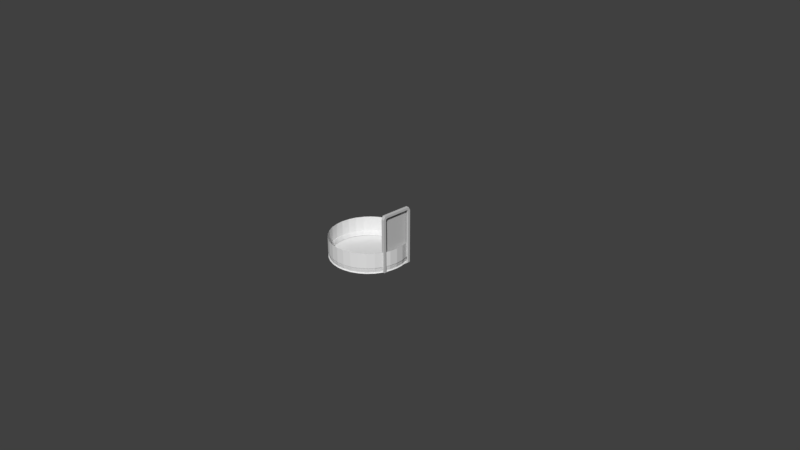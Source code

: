 # Source: Turbolift.blend  (saved by Blender 2.78.0; exported with 4.5.12 LTS)
import bpy
from mathutils import Matrix  # noqa: F401  (used for matrix-valued properties, if any)

bpy.ops.wm.read_factory_settings(use_empty=True)
scene = bpy.context.scene
scene.name = 'Scene'

# ---- collections
col_collection_1 = bpy.data.collections.new('Collection 1'); scene.collection.children.link(col_collection_1)

# ---- materials (node trees are filled in below, after node groups)
mat_09___default_001 = bpy.data.materials.new('09 - Default.001')
mat_09___default_001.alpha_threshold = 0.0
mat_09___default_001.use_transparent_shadow = False
mat_09___default_001.diffuse_color = (0.5882, 0.5882, 0.5882, 1.0)
mat_09___default_001.specular_color = (0.898, 0.898, 0.898)
mat_09___default_001.roughness = 0.5
mat_01___default_001 = bpy.data.materials.new('01 - Default.001')
mat_01___default_001.alpha_threshold = 0.0
mat_01___default_001.use_transparent_shadow = False
mat_01___default_001.diffuse_color = (0.5882, 0.5882, 0.5882, 1.0)
mat_01___default_001.specular_color = (0.898, 0.898, 0.898)
mat_01___default_001.roughness = 0.5
mat_03___default = bpy.data.materials.new('03 - Default')
mat_03___default.alpha_threshold = 0.0
mat_03___default.use_transparent_shadow = False
mat_03___default.diffuse_color = (0.5882, 0.5882, 0.5882, 1.0)
mat_03___default.specular_color = (0.898, 0.898, 0.898)
mat_03___default.roughness = 0.5
mat_07___default_001 = bpy.data.materials.new('07 - Default.001')
mat_07___default_001.alpha_threshold = 0.0
mat_07___default_001.use_transparent_shadow = False
mat_07___default_001.diffuse_color = (0.5882, 0.5882, 0.5882, 1.0)
mat_07___default_001.specular_color = (0.898, 0.898, 0.898)
mat_07___default_001.roughness = 0.5
mat_01___defaultwe = bpy.data.materials.new('01 - Defaultwe')
mat_01___defaultwe.alpha_threshold = 0.0
mat_01___defaultwe.use_transparent_shadow = False
mat_01___defaultwe.diffuse_color = (0.5882, 0.5882, 0.5882, 1.0)
mat_01___defaultwe.specular_color = (0.898, 0.898, 0.898)
mat_01___defaultwe.roughness = 0.5
mat_13___default_001 = bpy.data.materials.new('13 - Default.001')
mat_13___default_001.alpha_threshold = 0.0
mat_13___default_001.use_transparent_shadow = False
mat_13___default_001.diffuse_color = (0.5882, 0.5882, 0.5882, 1.0)
mat_13___default_001.specular_color = (0.898, 0.898, 0.898)
mat_13___default_001.roughness = 0.5
mat_08___default_001 = bpy.data.materials.new('08 - Default.001')
mat_08___default_001.alpha_threshold = 0.0
mat_08___default_001.use_transparent_shadow = False
mat_08___default_001.diffuse_color = (0.5882, 0.5882, 0.5882, 1.0)
mat_08___default_001.specular_color = (0.898, 0.898, 0.898)
mat_08___default_001.roughness = 0.5
mat_13___default = bpy.data.materials.new('13 - Default')
mat_13___default.alpha_threshold = 0.0
mat_13___default.use_transparent_shadow = False
mat_13___default.diffuse_color = (0.5882, 0.5882, 0.5882, 1.0)
mat_13___default.specular_color = (0.898, 0.898, 0.898)
mat_13___default.roughness = 0.5
mat_01___defaultszvs = bpy.data.materials.new('01 - Defaultszvs')
mat_01___defaultszvs.alpha_threshold = 0.0
mat_01___defaultszvs.use_transparent_shadow = False
mat_01___defaultszvs.diffuse_color = (0.5882, 0.5882, 0.5882, 1.0)
mat_01___defaultszvs.specular_color = (0.898, 0.898, 0.898)
mat_01___defaultszvs.roughness = 0.5
mat_01___defaultszv = bpy.data.materials.new('01 - Defaultszv')
mat_01___defaultszv.alpha_threshold = 0.0
mat_01___defaultszv.use_transparent_shadow = False
mat_01___defaultszv.diffuse_color = (0.5882, 0.5882, 0.5882, 1.0)
mat_01___defaultszv.specular_color = (0.898, 0.898, 0.898)
mat_01___defaultszv.roughness = 0.5
mat_01___default = bpy.data.materials.new('01 - Default')
mat_01___default.alpha_threshold = 0.0
mat_01___default.use_transparent_shadow = False
mat_01___default.diffuse_color = (0.5882, 0.5882, 0.5882, 1.0)
mat_01___default.specular_color = (0.898, 0.898, 0.898)
mat_01___default.roughness = 0.5
mat_09___defaulttfh5 = bpy.data.materials.new('09 - Defaulttfh5')
mat_09___defaulttfh5.alpha_threshold = 0.0
mat_09___defaulttfh5.use_transparent_shadow = False
mat_09___defaulttfh5.diffuse_color = (0.5882, 0.5882, 0.5882, 1.0)
mat_09___defaulttfh5.specular_color = (0.898, 0.898, 0.898)
mat_09___defaulttfh5.roughness = 0.5
mat_09___defaultt1 = bpy.data.materials.new('09 - Defaultt1')
mat_09___defaultt1.alpha_threshold = 0.0
mat_09___defaultt1.use_transparent_shadow = False
mat_09___defaultt1.diffuse_color = (0.5882, 0.5882, 0.5882, 1.0)
mat_09___defaultt1.specular_color = (0.898, 0.898, 0.898)
mat_09___defaultt1.roughness = 0.5
mat_20___default = bpy.data.materials.new('20 - Default')
mat_20___default.alpha_threshold = 0.0
mat_20___default.use_transparent_shadow = False
mat_20___default.diffuse_color = (0.5882, 0.5882, 0.5882, 1.0)
mat_20___default.specular_color = (0.898, 0.898, 0.898)
mat_20___default.roughness = 0.5
mat_20___defaultfjf = bpy.data.materials.new('20 - Defaultfjf')
mat_20___defaultfjf.alpha_threshold = 0.0
mat_20___defaultfjf.use_transparent_shadow = False
mat_20___defaultfjf.diffuse_color = (0.5882, 0.5882, 0.5882, 1.0)
mat_20___defaultfjf.specular_color = (0.898, 0.898, 0.898)
mat_20___defaultfjf.roughness = 0.5
mat_09___defaultt2 = bpy.data.materials.new('09 - Defaultt2')
mat_09___defaultt2.alpha_threshold = 0.0
mat_09___defaultt2.use_transparent_shadow = False
mat_09___defaultt2.diffuse_color = (0.5882, 0.5882, 0.5882, 1.0)
mat_09___defaultt2.specular_color = (0.898, 0.898, 0.898)
mat_09___defaultt2.roughness = 0.5
mat_15___default = bpy.data.materials.new('15 - Default')
mat_15___default.alpha_threshold = 0.0
mat_15___default.use_transparent_shadow = False
mat_15___default.diffuse_color = (0.5882, 0.5882, 0.5882, 1.0)
mat_15___default.specular_color = (0.898, 0.898, 0.898)
mat_15___default.roughness = 0.5
mat_19___default = bpy.data.materials.new('19 - Default')
mat_19___default.alpha_threshold = 0.0
mat_19___default.use_transparent_shadow = False
mat_19___default.diffuse_color = (0.5882, 0.5882, 0.5882, 1.0)
mat_19___default.specular_color = (0.898, 0.898, 0.898)
mat_19___default.roughness = 0.5
mat_07___default = bpy.data.materials.new('07 - Default')
mat_07___default.alpha_threshold = 0.0
mat_07___default.use_transparent_shadow = False
mat_07___default.diffuse_color = (0.5882, 0.5882, 0.5882, 1.0)
mat_07___default.specular_color = (0.898, 0.898, 0.898)
mat_07___default.roughness = 0.5
mat_22___defaultstrh = bpy.data.materials.new('22 - Defaultstrh')
mat_22___defaultstrh.alpha_threshold = 0.0
mat_22___defaultstrh.use_transparent_shadow = False
mat_22___defaultstrh.diffuse_color = (0.5882, 0.5882, 0.5882, 1.0)
mat_22___defaultstrh.specular_color = (0.898, 0.898, 0.898)
mat_22___defaultstrh.roughness = 0.5
mat_05___default = bpy.data.materials.new('05 - Default')
mat_05___default.alpha_threshold = 0.0
mat_05___default.use_transparent_shadow = False
mat_05___default.diffuse_color = (0.5882, 0.5882, 0.5882, 1.0)
mat_05___default.specular_color = (0.898, 0.898, 0.898)
mat_05___default.roughness = 0.5
mat_22___defaults1 = bpy.data.materials.new('22 - Defaults1')
mat_22___defaults1.alpha_threshold = 0.0
mat_22___defaults1.use_transparent_shadow = False
mat_22___defaults1.diffuse_color = (0.5882, 0.5882, 0.5882, 1.0)
mat_22___defaults1.specular_color = (0.898, 0.898, 0.898)
mat_22___defaults1.roughness = 0.5
mat_22___default = bpy.data.materials.new('22 - Default')
mat_22___default.alpha_threshold = 0.0
mat_22___default.use_transparent_shadow = False
mat_22___default.diffuse_color = (0.5882, 0.5882, 0.5882, 1.0)
mat_22___default.specular_color = (0.898, 0.898, 0.898)
mat_22___default.roughness = 0.5
mat_08___default = bpy.data.materials.new('08 - Default')
mat_08___default.alpha_threshold = 0.0
mat_08___default.use_transparent_shadow = False
mat_08___default.diffuse_color = (0.5882, 0.5882, 0.5882, 1.0)
mat_08___default.specular_color = (0.898, 0.898, 0.898)
mat_08___default.roughness = 0.5
mat_09___default = bpy.data.materials.new('09 - Default')
mat_09___default.alpha_threshold = 0.0
mat_09___default.use_transparent_shadow = False
mat_09___default.diffuse_color = (0.5882, 0.5882, 0.5882, 1.0)
mat_09___default.specular_color = (0.898, 0.898, 0.898)
mat_09___default.roughness = 0.5
mat_14___default = bpy.data.materials.new('14 - Default')
mat_14___default.alpha_threshold = 0.0
mat_14___default.use_transparent_shadow = False
mat_14___default.diffuse_color = (0.5882, 0.5882, 0.5882, 1.0)
mat_14___default.specular_color = (0.898, 0.898, 0.898)
mat_14___default.roughness = 0.5
mat_06___default = bpy.data.materials.new('06 - Default')
mat_06___default.alpha_threshold = 0.0
mat_06___default.use_transparent_shadow = False
mat_06___default.diffuse_color = (0.5882, 0.5882, 0.5882, 1.0)
mat_06___default.specular_color = (0.898, 0.898, 0.898)
mat_06___default.roughness = 0.5
mat_11___default = bpy.data.materials.new('11 - Default')
mat_11___default.alpha_threshold = 0.0
mat_11___default.use_transparent_shadow = False
mat_11___default.diffuse_color = (0.5882, 0.5882, 0.5882, 1.0)
mat_11___default.specular_color = (0.898, 0.898, 0.898)
mat_11___default.roughness = 0.5
mat_17___default = bpy.data.materials.new('17 - Default')
mat_17___default.alpha_threshold = 0.0
mat_17___default.use_transparent_shadow = False
mat_17___default.diffuse_color = (0.5882, 0.5882, 0.5882, 1.0)
mat_17___default.specular_color = (0.898, 0.898, 0.898)
mat_17___default.roughness = 0.5
mat_12___default = bpy.data.materials.new('12 - Default')
mat_12___default.alpha_threshold = 0.0
mat_12___default.use_transparent_shadow = False
mat_12___default.diffuse_color = (0.5882, 0.5882, 0.5882, 1.0)
mat_12___default.specular_color = (0.898, 0.898, 0.898)
mat_12___default.roughness = 0.5

# ---- material node trees

# ---- world
world_world = bpy.data.worlds.new('World'); scene.world = world_world
world_world.color = (0.05088, 0.05088, 0.05088)
world_world.use_sun_shadow = False
world_world.sun_shadow_jitter_overblur = 0.0
world_world.cycles.sampling_method = 'MANUAL'

# ---- cameras
cam_camera = bpy.data.cameras.new('Camera')
cam_camera.clip_end = 100.0
cam_camera.lens = 35.0
cam_camera.sensor_width = 32.0
cam_camera.sensor_height = 18.0
cam_camera.ortho_scale = 7.314
cam_camera.dof.focus_distance = 0.0
cam_camera.dof.aperture_fstop = 128.0

# ---- meshes
me_plane35_000 = bpy.data.meshes.new('Plane35.000')
me_plane35_000.from_pydata([(-12.74, 14.63, 7.668), (-12.31, 14.63, 7.668), (-12.74, 10.73, 7.668), (-12.31, 10.73, 7.668), (-12.74, 14.85, -0.0131), (-12.74, 14.85, 7.228), (-12.31, 14.85, -0.0131), (-12.31, 14.85, 7.228), (-12.74, 10.51, -0.0131), (-12.74, 10.51, 7.228), (-12.31, 10.51, -0.0131), (-12.31, 10.51, 7.228), (-12.31, 14.27, 7.359), (-12.31, 11.09, 7.359), (-12.31, 14.52, 6.958), (-12.31, 14.52, 0.001721), (-12.31, 10.84, 0.001721), (-12.31, 10.84, 6.958), (-12.31, 14.44, 7.291), (-12.31, 10.92, 7.291), (-12.31, 10.85, 7.157), (-12.31, 14.51, 7.157), (-12.54, 14.27, 7.359), (-12.54, 11.09, 7.359), (-12.54, 14.44, 7.291), (-12.54, 14.52, 6.958), (-12.54, 14.52, 0.001721), (-12.54, 10.84, 0.001721), (-12.54, 10.85, 7.157), (-12.54, 10.84, 6.958), (-12.54, 14.51, 7.157), (-12.54, 10.92, 7.291)], [], [(3, 1, 0, 2), (11, 3, 2, 9), (4, 5, 7, 6), (1, 3, 13, 12), (10, 11, 9, 8), (8, 9, 2, 0, 5, 4), (6, 10, 8, 4), (1, 7, 5, 0), (18, 12, 22, 24), (3, 11, 17, 20, 19, 13), (6, 7, 14, 15), (7, 1, 12, 18, 21, 14), (11, 10, 16, 17), (10, 6, 15, 16), (20, 17, 29, 28), (12, 13, 23, 22), (19, 20, 28, 31), (17, 16, 27, 29), (21, 18, 24, 30), (15, 14, 25, 26), (14, 21, 30, 25), (13, 19, 31, 23), (16, 15, 26, 27)])
me_plane35_000.polygons.foreach_set('use_smooth', [True] * 23)
_k = set([(0, 1), (0, 2), (0, 5), (1, 3), (1, 7), (2, 3), (2, 9), (3, 11), (4, 5), (4, 6), (4, 8), (5, 7), (6, 7), (6, 10), (8, 9), (8, 10), (9, 11), (10, 11), (12, 13), (12, 18), (12, 22), (13, 19), (13, 23), (14, 15), (14, 21), (14, 25), (15, 16), (15, 26), (16, 17), (16, 27), (17, 20), (17, 29), (18, 21), (18, 24), (19, 20), (19, 31), (20, 28), (21, 30)])
me_plane35_000.attributes.new('sharp_edge', 'BOOLEAN', 'EDGE').data.foreach_set('value', [ (min(e.vertices), max(e.vertices)) in _k for e in me_plane35_000.edges])
_uv = me_plane35_000.uv_layers.new(name='UVMap')
_uv.uv.foreach_set('vector', [0.3633, 0.7957, 0.3676, 0.5523, 0.379, 0.5601, 0.3721, 0.7878, 0.3783, 0.808, 0.3633, 0.7957, 0.3721, 0.7878, 0.3896, 0.7941, 0.8136, 0.5376, 0.3908, 0.5498, 0.3794, 0.5378, 0.8247, 0.5271, 0.3676, 0.5523, 0.3633, 0.7957, 0.35, 0.7886, 0.3524, 0.5597, 0.8234, 0.7977, 0.3783, 0.808, 0.3896, 0.7941, 0.8117, 0.787, 0.8117, 0.787, 0.3896, 0.7941, 0.3721, 0.7878, 0.379, 0.5601, 0.3908, 0.5498, 0.8136, 0.5376, 0.8247, 0.5271, 0.8234, 0.7977, 0.8117, 0.787, 0.8136, 0.5376, 0.3676, 0.5523, 0.3794, 0.5378, 0.3908, 0.5498, 0.379, 0.5601, 0.3612, 0.543, 0.3524, 0.5597, 0.3339, 0.5532, 0.3426, 0.531, 0.3633, 0.7957, 0.3783, 0.808, 0.3844, 0.8244, 0.3698, 0.8154, 0.3594, 0.8047, 0.35, 0.7886, 0.8247, 0.5271, 0.3794, 0.5378, 0.3848, 0.5216, 0.8243, 0.5277, 0.3794, 0.5378, 0.3676, 0.5523, 0.3524, 0.5597, 0.3612, 0.543, 0.3708, 0.5315, 0.3848, 0.5216, 0.3783, 0.808, 0.8234, 0.7977, 0.8236, 0.7971, 0.3844, 0.8244, 0.8234, 0.7977, 0.8247, 0.5271, 0.8243, 0.5277, 0.8236, 0.7971, 0.3698, 0.8154, 0.3844, 0.8244, 0.3789, 0.8406, 0.3569, 0.832, 0.3524, 0.5597, 0.35, 0.7886, 0.332, 0.7952, 0.3339, 0.5532, 0.3594, 0.8047, 0.3698, 0.8154, 0.3569, 0.832, 0.3415, 0.8174, 0.3844, 0.8244, 0.8236, 0.7971, 0.8245, 0.8118, 0.3789, 0.8406, 0.3708, 0.5315, 0.3612, 0.543, 0.3426, 0.531, 0.357, 0.5156, 0.8243, 0.5277, 0.3848, 0.5216, 0.3785, 0.5058, 0.8245, 0.5131, 0.3848, 0.5216, 0.3708, 0.5315, 0.357, 0.5156, 0.3785, 0.5058, 0.35, 0.7886, 0.3594, 0.8047, 0.3415, 0.8174, 0.332, 0.7952, 0.1996, 0.01243, 0.8004, 0.01243, 0.8004, 0.04975, 0.1996, 0.04975])
me_plane35_000.materials.append(mat_09___default_001)
me_plane35_000.materials.append(mat_01___default_001)
me_plane35_000.materials.append(mat_03___default)
me_plane35_000.materials.append(mat_07___default_001)
me_plane35_000.materials.append(mat_01___defaultwe)
me_plane35_000.materials.append(mat_13___default_001)
me_plane35_000.materials.append(mat_08___default_001)
me_plane35_000.materials.append(mat_13___default)
me_plane35_000.materials.append(mat_01___defaultszvs)
me_plane35_000.materials.append(mat_01___defaultszv)
me_plane35_000.materials.append(mat_01___default)
me_plane35_000.materials.append(mat_09___defaulttfh5)
me_plane35_000.materials.append(mat_09___defaultt1)
me_plane35_000.materials.append(mat_20___default)
me_plane35_000.materials.append(mat_20___defaultfjf)
me_plane35_000.materials.append(mat_09___defaultt2)
me_plane35_000.materials.append(mat_15___default)
me_plane35_000.materials.append(mat_19___default)
me_plane35_000.materials.append(mat_07___default)
me_plane35_000.materials.append(mat_22___defaultstrh)
me_plane35_000.materials.append(mat_05___default)
me_plane35_000.materials.append(mat_22___defaults1)
me_plane35_000.materials.append(mat_22___default)
me_plane35_000.materials.append(mat_08___default)
me_plane35_000.materials.append(mat_09___default)
me_plane35_000.materials.append(mat_14___default)
me_plane35_000.materials.append(mat_06___default)
me_plane35_000.materials.append(mat_11___default)
me_plane35_000.materials.append(mat_17___default)
me_plane35_000.materials.append(mat_12___default)
me_plane35_000.use_remesh_preserve_volume = False
me_plane35_000.use_remesh_preserve_attributes = False
me_plane35_000.use_mirror_vertex_groups = False
me_plane35_000.update()
me_plane35_000.normals_split_custom_set([tuple(v) for v in zip(*[iter([0.0, 0.0, 1.0, 0.0, 0.0, 1.0, 0.0, 0.0, 1.0, 0.0, 0.0, 1.0, -8.038e-06, -0.8922, 0.4516, -8.038e-06, -0.8922, 0.4516, -8.038e-06, -0.8922, 0.4516, -8.038e-06, -0.8922, 0.4516, 0.0, 1.0, 0.0, 0.0, 1.0, 0.0, 0.0, 1.0, 0.0, 0.0, 1.0, 0.0, 1.0, 8.613e-07, 0.0, 1.0, -6.448e-07, 0.0, 1.0, -3.057e-07, 0.0, 1.0, 4.093e-07, 0.0, -9.049e-06, -1.0, 0.0, -9.049e-06, -1.0, 0.0, -9.049e-06, -1.0, 0.0, -9.049e-06, -1.0, 0.0, -1.0, 0.0, 0.0, -1.0, 0.0, 0.0, -1.0, 0.0, 0.0, -1.0, 0.0, 0.0, -1.0, 0.0, 0.0, -1.0, 0.0, 0.0, -2.037e-09, 0.0, -1.0, -2.037e-09, 0.0, -1.0, -2.037e-09, 0.0, -1.0, -2.037e-09, 0.0, -1.0, 0.0, 0.8944, 0.4473, 0.0, 0.8944, 0.4473, 0.0, 0.8944, 0.4473, 0.0, 0.8944, 0.4473, 0.0, -0.3719, -0.9283, 0.0, -0.3719, -0.9283, 0.0, -0.3719, -0.9283, 0.0, -0.3719, -0.9283, 1.0, -6.448e-07, 0.0, 1.0, -1.746e-06, 0.0, 1.0, -2.617e-06, 0.0, 1.0, -9.889e-07, 0.0, 1.0, -9.889e-07, 0.0, 1.0, -3.057e-07, 0.0, 1.0, 3.191e-06, 0.0, 1.0, 1.968e-06, 0.0, 1.0, 2.716e-06, 0.0, 1.0, 1.127e-06, 0.0, 1.0, 1.968e-06, 0.0, 1.0, 8.613e-07, 0.0, 1.0, 4.093e-07, 0.0, 1.0, 1.322e-06, 0.0, 1.0, 1.322e-06, 0.0, 1.0, 2.716e-06, 0.0, 1.0, -1.746e-06, 0.0, 1.0, -3.189e-06, 0.0, 1.0, -1.126e-06, 0.0, 1.0, -2.617e-06, 0.0, 1.0, -3.189e-06, 0.0, 1.0, 3.191e-06, 0.0, 1.0, 1.127e-06, 0.0, 1.0, -1.126e-06, 0.0, 0.0, 0.999, -0.04517, 0.0, 0.999, -0.04517, 0.0, 0.999, -0.04517, 0.0, 0.999, -0.04517, 0.0, 0.0, -1.0, 0.0, 0.0, -1.0, 0.0, 0.0, -1.0, 0.0, 0.0, -1.0, 0.0, 0.8723, -0.4889, 0.0, 0.8723, -0.4889, 0.0, 0.8723, -0.4889, 0.0, 0.8723, -0.4889, 0.0, 1.0, 0.0, 0.0, 1.0, 0.0, 0.0, 1.0, 0.0, 0.0, 1.0, 0.0, 0.0, -0.8739, -0.4861, 0.0, -0.8739, -0.4861, 0.0, -0.8739, -0.4861, 0.0, -0.8739, -0.4861, 0.0, -1.0, 0.0, 0.0, -1.0, 0.0, 0.0, -1.0, 0.0, 0.0, -1.0, 0.0, 0.0, -0.9991, -0.04235, 0.0, -0.9991, -0.04235, 0.0, -0.9991, -0.04235, 0.0, -0.9991, -0.04235, 0.0, 0.3698, -0.9291, 0.0, 0.3698, -0.9291, 0.0, 0.3698, -0.9291, 0.0, 0.3698, -0.9291, 0.0, 0.0, 1.0, 0.0, 0.0, 1.0, 0.0, 0.0, 1.0, 0.0, 0.0, 1.0])] * 3)])
me_cylinder = bpy.data.meshes.new('Cylinder')
me_cylinder.from_pydata([(0.0, 1.0, -1.0), (5.871e-09, 0.975, -0.981), (0.1951, 0.9808, -1.0), (0.1902, 0.9563, -0.981), (0.3827, 0.9239, -1.0), (0.3731, 0.9008, -0.981), (0.5556, 0.8315, -1.0), (0.5417, 0.8107, -0.981), (0.7071, 0.7071, -1.0), (0.6894, 0.6894, -0.981), (0.8315, 0.5556, -1.0), (0.8107, 0.5417, -0.981), (0.9239, 0.3827, -1.0), (0.9008, 0.3731, -0.981), (0.9808, 0.1951, -1.0), (0.9563, 0.1902, -0.981), (1.0, 7.55e-08, -1.0), (0.975, 8.004e-08, -0.981), (0.9808, -0.1951, -1.0), (0.9563, -0.1902, -0.981), (0.9239, -0.3827, -1.0), (0.9008, -0.3731, -0.981), (0.8315, -0.5556, -1.0), (0.8107, -0.5417, -0.981), (0.7071, -0.7071, -1.0), (0.6894, -0.6894, -0.981), (0.5556, -0.8315, -1.0), (0.5417, -0.8107, -0.981), (0.3827, -0.9239, -1.0), (0.3731, -0.9008, -0.981), (0.1951, -0.9808, -1.0), (0.1902, -0.9563, -0.981), (-3.258e-07, -1.0, -1.0), (-3.118e-07, -0.975, -0.981), (-0.1951, -0.9808, -1.0), (-0.1902, -0.9563, -0.981), (-0.3827, -0.9239, -1.0), (-0.3731, -0.9008, -0.981), (-0.5556, -0.8315, -1.0), (-0.5417, -0.8107, -0.981), (-0.7071, -0.7071, -1.0), (-0.6894, -0.6894, -0.981), (-0.8315, -0.5556, -1.0), (-0.8107, -0.5417, -0.981), (-0.9239, -0.3827, -1.0), (-0.9008, -0.3731, -0.981), (-0.9808, -0.1951, -1.0), (-0.9563, -0.1902, -0.981), (-1.0, 9.656e-07, -1.0), (-0.975, 9.479e-07, -0.981), (-0.9808, 0.1951, -1.0), (-0.9563, 0.1902, -0.981), (-0.9239, 0.3827, -1.0), (-0.9008, 0.3731, -0.981), (-0.8315, 0.5556, -1.0), (-0.8107, 0.5417, -0.981), (-0.7071, 0.7071, -1.0), (-0.6894, 0.6894, -0.981), (-0.5556, 0.8315, -1.0), (-0.5417, 0.8107, -0.981), (-0.3827, 0.9239, -1.0), (-0.3731, 0.9008, -0.981), (-0.1951, 0.9808, -1.0), (-0.1902, 0.9563, -0.981), (5.227e-09, 0.9881, -0.914), (0.1928, 0.9691, -0.914), (0.3781, 0.9129, -0.914), (0.549, 0.8216, -0.914), (0.6987, 0.6987, -0.914), (0.8216, 0.549, -0.914), (0.9129, 0.3781, -0.914), (0.9691, 0.1928, -0.914), (0.9881, 7.674e-08, -0.914), (0.9691, -0.1928, -0.914), (0.9129, -0.3781, -0.914), (0.8216, -0.549, -0.914), (0.6987, -0.6987, -0.914), (0.549, -0.8216, -0.914), (0.3781, -0.9129, -0.914), (0.1928, -0.9691, -0.914), (-3.167e-07, -0.9881, -0.914), (-0.1928, -0.9691, -0.914), (-0.3781, -0.9129, -0.914), (-0.549, -0.8216, -0.914), (-0.6987, -0.6987, -0.914), (-0.8216, -0.549, -0.914), (-0.9129, -0.3781, -0.914), (-0.9691, -0.1928, -0.914), (-0.9881, 9.562e-07, -0.914), (-0.9691, 0.1928, -0.914), (-0.9129, 0.3781, -0.914), (-0.8216, 0.549, -0.914), (-0.6987, 0.6987, -0.914), (-0.549, 0.8216, -0.914), (-0.3781, 0.9129, -0.914), (-0.1928, 0.9691, -0.914), (6.638e-09, 0.9755, -0.9598), (0.1903, 0.9568, -0.9598), (0.3733, 0.9012, -0.9598), (0.542, 0.8111, -0.9598), (0.6898, 0.6898, -0.9598), (0.8111, 0.542, -0.9598), (0.9012, 0.3733, -0.9598), (0.9568, 0.1903, -0.9598), (0.9755, 7.928e-08, -0.9598), (0.9568, -0.1903, -0.9598), (0.9012, -0.3733, -0.9598), (0.8111, -0.542, -0.9598), (0.6898, -0.6898, -0.9598), (0.542, -0.8111, -0.9598), (0.3733, -0.9012, -0.9598), (0.1903, -0.9568, -0.9598), (-3.112e-07, -0.9755, -0.9598), (-0.1903, -0.9568, -0.9598), (-0.3733, -0.9012, -0.9598), (-0.542, -0.8111, -0.9598), (-0.6898, -0.6898, -0.9598), (-0.8111, -0.542, -0.9598), (-0.9012, -0.3733, -0.9598), (-0.9568, -0.1903, -0.9598), (-0.9755, 9.476e-07, -0.9598), (-0.9568, 0.1903, -0.9598), (-0.9012, 0.3733, -0.9598), (-0.8111, 0.542, -0.9598), (-0.6898, 0.6898, -0.9598), (-0.542, 0.8111, -0.9598), (-0.3733, 0.9012, -0.9598), (-0.1903, 0.9568, -0.9598), (5.646e-09, 0.9876, -0.9006), (0.1927, 0.9686, -0.9006), (0.3779, 0.9124, -0.9006), (0.5487, 0.8212, -0.9006), (0.6983, 0.6983, -0.9006), (0.8212, 0.5487, -0.9006), (0.9124, 0.3779, -0.9006), (0.9686, 0.1927, -0.9006), (0.9876, 7.677e-08, -0.9006), (0.9686, -0.1927, -0.9006), (0.9124, -0.3779, -0.9006), (0.8212, -0.5487, -0.9006), (0.6983, -0.6983, -0.9006), (0.5487, -0.8212, -0.9006), (0.3779, -0.9124, -0.9006), (0.1927, -0.9686, -0.9006), (-3.162e-07, -0.9876, -0.9006), (-0.1927, -0.9686, -0.9006), (-0.3779, -0.9124, -0.9006), (-0.5487, -0.8212, -0.9006), (-0.6983, -0.6983, -0.9006), (-0.8212, -0.5487, -0.9006), (-0.9124, -0.3779, -0.9006), (-0.9686, -0.1927, -0.9006), (-0.9876, 9.558e-07, -0.9006), (-0.9686, 0.1927, -0.9006), (-0.9124, 0.3779, -0.9006), (-0.8212, 0.5487, -0.9006), (-0.6983, 0.6983, -0.9006), (-0.5487, 0.8212, -0.9006), (-0.3779, 0.9124, -0.9006), (-0.1927, 0.9686, -0.9006), (7.031e-09, 0.9758, -0.9361), (0.1904, 0.9571, -0.9361), (0.3734, 0.9016, -0.9361), (0.5422, 0.8114, -0.9361), (0.69, 0.69, -0.9361), (0.8114, 0.5422, -0.9361), (0.9016, 0.3734, -0.9361), (0.9571, 0.1904, -0.9361), (0.9758, 7.945e-08, -0.9361), (0.9571, -0.1904, -0.9361), (0.9016, -0.3734, -0.9361), (0.8114, -0.5422, -0.9361), (0.69, -0.69, -0.9361), (0.5422, -0.8114, -0.9361), (0.3734, -0.9016, -0.9361), (0.1904, -0.9571, -0.9361), (-3.109e-07, -0.9758, -0.9361), (-0.1904, -0.9571, -0.9361), (-0.3734, -0.9016, -0.9361), (-0.5422, -0.8114, -0.9361), (-0.69, -0.69, -0.9361), (-0.8114, -0.5422, -0.9361), (-0.9016, -0.3734, -0.9361), (-0.9571, -0.1904, -0.9361), (-0.9758, 9.481e-07, -0.9361), (-0.9571, 0.1904, -0.9361), (-0.9016, 0.3734, -0.9361), (-0.8114, 0.5422, -0.9361), (-0.69, 0.69, -0.9361), (-0.5422, 0.8114, -0.9361), (-0.3734, 0.9016, -0.9361), (-0.1904, 0.9571, -0.9361), (5.317e-09, 0.9875, -0.8772), (0.1927, 0.9685, -0.8772), (0.3779, 0.9123, -0.8772), (0.5486, 0.8211, -0.8772), (0.6983, 0.6983, -0.8772), (0.8211, 0.5486, -0.8772), (0.9123, 0.3779, -0.8772), (0.9685, 0.1927, -0.8772), (0.9875, 7.681e-08, -0.8772), (0.9685, -0.1927, -0.8772), (0.9123, -0.3779, -0.8772), (0.8211, -0.5486, -0.8772), (0.6983, -0.6983, -0.8772), (0.5486, -0.8211, -0.8772), (0.3779, -0.9123, -0.8772), (0.1927, -0.9685, -0.8772), (-3.165e-07, -0.9875, -0.8772), (-0.1927, -0.9685, -0.8772), (-0.3779, -0.9123, -0.8772), (-0.5486, -0.8211, -0.8772), (-0.6983, -0.6983, -0.8772), (-0.8211, -0.5486, -0.8772), (-0.9123, -0.3779, -0.8772), (-0.9685, -0.1927, -0.8772), (-0.9875, 9.558e-07, -0.8772), (-0.9685, 0.1927, -0.8772), (-0.9123, 0.3779, -0.8772), (-0.8211, 0.5486, -0.8772), (-0.6983, 0.6983, -0.8772), (-0.5486, 0.8211, -0.8772), (-0.3779, 0.9123, -0.8772), (-0.1927, 0.9685, -0.8772), (6.675e-09, 0.9756, -0.9101), (0.1903, 0.9569, -0.9101), (0.3734, 0.9014, -0.9101), (0.542, 0.8112, -0.9101), (0.6899, 0.6899, -0.9101), (0.8112, 0.542, -0.9101), (0.9014, 0.3734, -0.9101), (0.9569, 0.1903, -0.9101), (0.9756, 7.963e-08, -0.9101), (0.9569, -0.1903, -0.9101), (0.9014, -0.3734, -0.9101), (0.8112, -0.542, -0.9101), (0.6899, -0.6899, -0.9101), (0.542, -0.8112, -0.9101), (0.3734, -0.9014, -0.9101), (0.1903, -0.9569, -0.9101), (-3.112e-07, -0.9756, -0.9101), (-0.1903, -0.9569, -0.9101), (-0.3734, -0.9014, -0.9101), (-0.542, -0.8112, -0.9101), (-0.6899, -0.6899, -0.9101), (-0.8112, -0.542, -0.9101), (-0.9014, -0.3734, -0.9101), (-0.9569, -0.1903, -0.9101), (-0.9756, 9.48e-07, -0.9101), (-0.9569, 0.1903, -0.9101), (-0.9014, 0.3734, -0.9101), (-0.8112, 0.542, -0.9101), (-0.6899, 0.6899, -0.9101), (-0.542, 0.8112, -0.9101), (-0.3734, 0.9014, -0.9101), (-0.1903, 0.9569, -0.9101), (5.48e-09, 0.9879, -0.8573), (0.1927, 0.9689, -0.8573), (0.378, 0.9127, -0.8573), (0.5488, 0.8214, -0.8573), (0.6985, 0.6985, -0.8573), (0.8214, 0.5488, -0.8573), (0.9127, 0.378, -0.8573), (0.9689, 0.1927, -0.8573), (0.9879, 7.707e-08, -0.8573), (0.9689, -0.1927, -0.8573), (0.9127, -0.378, -0.8573), (0.8214, -0.5488, -0.8573), (0.6985, -0.6985, -0.8573), (0.5488, -0.8214, -0.8573), (0.378, -0.9127, -0.8573), (0.1927, -0.9689, -0.8573), (-3.164e-07, -0.9879, -0.8573), (-0.1927, -0.9689, -0.8573), (-0.378, -0.9127, -0.8573), (-0.5488, -0.8214, -0.8573), (-0.6985, -0.6985, -0.8573), (-0.8214, -0.5488, -0.8573), (-0.9127, -0.378, -0.8573), (-0.9689, -0.1927, -0.8573), (-0.9879, 9.564e-07, -0.8573), (-0.9689, 0.1927, -0.8573), (-0.9127, 0.378, -0.8573), (-0.8214, 0.5488, -0.8573), (-0.6985, 0.6985, -0.8573), (-0.5488, 0.8214, -0.8573), (-0.378, 0.9127, -0.8573), (-0.1927, 0.9689, -0.8573), (3.54e-09, 0.9994, -0.8573), (0.195, 0.9802, -0.8573), (0.3825, 0.9234, -0.8573), (0.5553, 0.831, -0.8573), (0.7067, 0.7067, -0.8573), (0.831, 0.5553, -0.8573), (0.9234, 0.3825, -0.8573), (0.9802, 0.195, -0.8573), (0.9994, 7.439e-08, -0.8573), (0.9802, -0.195, -0.8573), (0.9234, -0.3825, -0.8573), (0.831, -0.5553, -0.8573), (0.7067, -0.7067, -0.8573), (0.5553, -0.831, -0.8573), (0.3825, -0.9234, -0.8573), (0.195, -0.9802, -0.8573), (-3.221e-07, -0.9994, -0.8573), (-0.195, -0.9802, -0.8573), (-0.3825, -0.9234, -0.8573), (-0.5553, -0.831, -0.8573), (-0.7067, -0.7067, -0.8573), (-0.831, -0.5553, -0.8573), (-0.9234, -0.3825, -0.8573), (-0.9802, -0.195, -0.8573), (-0.9994, 9.64e-07, -0.8573), (-0.9802, 0.195, -0.8573), (-0.9234, 0.3825, -0.8573), (-0.831, 0.5553, -0.8573), (-0.7067, 0.7067, -0.8573), (-0.5553, 0.831, -0.8573), (-0.3825, 0.9234, -0.8573), (-0.195, 0.9802, -0.8573), (3.54e-09, 0.9994, -0.4721), (0.195, 0.9802, -0.4721), (0.3825, 0.9234, -0.4721), (0.5553, 0.831, -0.4721), (0.7067, 0.7067, -0.4721), (0.831, 0.5553, -0.4721), (0.9234, 0.3825, -0.4721), (0.9802, 0.195, -0.4721), (0.9994, 7.439e-08, -0.4721), (0.9802, -0.195, -0.4721), (0.9234, -0.3825, -0.4721), (0.831, -0.5553, -0.4721), (0.7067, -0.7067, -0.4721), (0.5553, -0.831, -0.4721), (0.3825, -0.9234, -0.4721), (0.195, -0.9802, -0.4721), (-3.221e-07, -0.9994, -0.4721), (-0.195, -0.9802, -0.4721), (-0.3825, -0.9234, -0.4721), (-0.5553, -0.831, -0.4721), (-0.7067, -0.7067, -0.4721), (-0.831, -0.5553, -0.4721), (-0.9234, -0.3825, -0.4721), (-0.9802, -0.195, -0.4721), (-0.9994, 9.64e-07, -0.4721), (-0.9802, 0.195, -0.4721), (-0.9234, 0.3825, -0.4721), (-0.831, 0.5553, -0.4721), (-0.7067, 0.7067, -0.4721), (-0.5553, 0.831, -0.4721), (-0.3825, 0.9234, -0.4721), (-0.195, 0.9802, -0.4721)], [], [(0, 2, 3, 1), (2, 4, 5, 3), (4, 6, 7, 5), (6, 8, 9, 7), (8, 10, 11, 9), (10, 12, 13, 11), (12, 14, 15, 13), (14, 16, 17, 15), (16, 18, 19, 17), (18, 20, 21, 19), (20, 22, 23, 21), (22, 24, 25, 23), (24, 26, 27, 25), (26, 28, 29, 27), (28, 30, 31, 29), (30, 32, 33, 31), (32, 34, 35, 33), (34, 36, 37, 35), (36, 38, 39, 37), (38, 40, 41, 39), (40, 42, 43, 41), (42, 44, 45, 43), (44, 46, 47, 45), (46, 48, 49, 47), (48, 50, 51, 49), (50, 52, 53, 51), (52, 54, 55, 53), (54, 56, 57, 55), (56, 58, 59, 57), (58, 60, 61, 59), (5, 7, 67, 66), (60, 62, 63, 61), (62, 0, 1, 63), (0, 62, 60, 58, 56, 54, 52, 50, 48, 46, 44, 42, 40, 38, 36, 34, 32, 30, 28, 26, 24, 22, 20, 18, 16, 14, 12, 10, 8, 6, 4, 2), (23, 25, 76, 75), (41, 43, 85, 84), (59, 61, 94, 93), (15, 17, 72, 71), (33, 35, 81, 80), (51, 53, 90, 89), (7, 9, 68, 67), (25, 27, 77, 76), (43, 45, 86, 85), (61, 63, 95, 94), (17, 19, 73, 72), (35, 37, 82, 81), (53, 55, 91, 90), (9, 11, 69, 68), (27, 29, 78, 77), (45, 47, 87, 86), (1, 3, 65, 64), (63, 1, 64, 95), (19, 21, 74, 73), (37, 39, 83, 82), (55, 57, 92, 91), (11, 13, 70, 69), (29, 31, 79, 78), (47, 49, 88, 87), (3, 5, 66, 65), (21, 23, 75, 74), (39, 41, 84, 83), (57, 59, 93, 92), (13, 15, 71, 70), (31, 33, 80, 79), (49, 51, 89, 88), (69, 70, 102, 101), (83, 84, 116, 115), (70, 71, 103, 102), (84, 85, 117, 116), (71, 72, 104, 103), (85, 86, 118, 117), (72, 73, 105, 104), (86, 87, 119, 118), (73, 74, 106, 105), (87, 88, 120, 119), (74, 75, 107, 106), (88, 89, 121, 120), (75, 76, 108, 107), (89, 90, 122, 121), (76, 77, 109, 108), (90, 91, 123, 122), (77, 78, 110, 109), (64, 65, 97, 96), (91, 92, 124, 123), (78, 79, 111, 110), (65, 66, 98, 97), (92, 93, 125, 124), (79, 80, 112, 111), (66, 67, 99, 98), (93, 94, 126, 125), (80, 81, 113, 112), (67, 68, 100, 99), (94, 95, 127, 126), (81, 82, 114, 113), (68, 69, 101, 100), (95, 64, 96, 127), (82, 83, 115, 114), (104, 105, 137, 136), (118, 119, 151, 150), (105, 106, 138, 137), (119, 120, 152, 151), (106, 107, 139, 138), (120, 121, 153, 152), (107, 108, 140, 139), (121, 122, 154, 153), (108, 109, 141, 140), (122, 123, 155, 154), (109, 110, 142, 141), (96, 97, 129, 128), (123, 124, 156, 155), (110, 111, 143, 142), (97, 98, 130, 129), (124, 125, 157, 156), (111, 112, 144, 143), (98, 99, 131, 130), (125, 126, 158, 157), (112, 113, 145, 144), (99, 100, 132, 131), (126, 127, 159, 158), (113, 114, 146, 145), (100, 101, 133, 132), (127, 96, 128, 159), (114, 115, 147, 146), (101, 102, 134, 133), (115, 116, 148, 147), (102, 103, 135, 134), (116, 117, 149, 148), (103, 104, 136, 135), (117, 118, 150, 149), (139, 140, 172, 171), (153, 154, 186, 185), (140, 141, 173, 172), (154, 155, 187, 186), (141, 142, 174, 173), (128, 129, 161, 160), (155, 156, 188, 187), (142, 143, 175, 174), (129, 130, 162, 161), (156, 157, 189, 188), (143, 144, 176, 175), (130, 131, 163, 162), (157, 158, 190, 189), (144, 145, 177, 176), (131, 132, 164, 163), (158, 159, 191, 190), (145, 146, 178, 177), (132, 133, 165, 164), (159, 128, 160, 191), (146, 147, 179, 178), (133, 134, 166, 165), (147, 148, 180, 179), (134, 135, 167, 166), (148, 149, 181, 180), (135, 136, 168, 167), (149, 150, 182, 181), (136, 137, 169, 168), (150, 151, 183, 182), (137, 138, 170, 169), (151, 152, 184, 183), (138, 139, 171, 170), (152, 153, 185, 184), (174, 175, 207, 206), (161, 162, 194, 193), (188, 189, 221, 220), (175, 176, 208, 207), (162, 163, 195, 194), (189, 190, 222, 221), (176, 177, 209, 208), (163, 164, 196, 195), (190, 191, 223, 222), (177, 178, 210, 209), (164, 165, 197, 196), (191, 160, 192, 223), (178, 179, 211, 210), (165, 166, 198, 197), (179, 180, 212, 211), (166, 167, 199, 198), (180, 181, 213, 212), (167, 168, 200, 199), (181, 182, 214, 213), (168, 169, 201, 200), (182, 183, 215, 214), (169, 170, 202, 201), (183, 184, 216, 215), (170, 171, 203, 202), (184, 185, 217, 216), (171, 172, 204, 203), (185, 186, 218, 217), (172, 173, 205, 204), (186, 187, 219, 218), (173, 174, 206, 205), (160, 161, 193, 192), (187, 188, 220, 219), (209, 210, 242, 241), (196, 197, 229, 228), (223, 192, 224, 255), (210, 211, 243, 242), (197, 198, 230, 229), (211, 212, 244, 243), (198, 199, 231, 230), (212, 213, 245, 244), (199, 200, 232, 231), (213, 214, 246, 245), (200, 201, 233, 232), (214, 215, 247, 246), (201, 202, 234, 233), (215, 216, 248, 247), (202, 203, 235, 234), (216, 217, 249, 248), (203, 204, 236, 235), (217, 218, 250, 249), (204, 205, 237, 236), (218, 219, 251, 250), (205, 206, 238, 237), (192, 193, 225, 224), (219, 220, 252, 251), (206, 207, 239, 238), (193, 194, 226, 225), (220, 221, 253, 252), (207, 208, 240, 239), (194, 195, 227, 226), (221, 222, 254, 253), (208, 209, 241, 240), (195, 196, 228, 227), (222, 223, 255, 254), (244, 245, 277, 276), (231, 232, 264, 263), (245, 246, 278, 277), (232, 233, 265, 264), (246, 247, 279, 278), (233, 234, 266, 265), (247, 248, 280, 279), (234, 235, 267, 266), (248, 249, 281, 280), (235, 236, 268, 267), (249, 250, 282, 281), (236, 237, 269, 268), (250, 251, 283, 282), (237, 238, 270, 269), (224, 225, 257, 256), (251, 252, 284, 283), (238, 239, 271, 270), (225, 226, 258, 257), (252, 253, 285, 284), (239, 240, 272, 271), (226, 227, 259, 258), (253, 254, 286, 285), (240, 241, 273, 272), (227, 228, 260, 259), (254, 255, 287, 286), (241, 242, 274, 273), (228, 229, 261, 260), (255, 224, 256, 287), (242, 243, 275, 274), (229, 230, 262, 261), (243, 244, 276, 275), (230, 231, 263, 262), (279, 280, 312, 311), (266, 267, 299, 298), (280, 281, 313, 312), (267, 268, 300, 299), (281, 282, 314, 313), (268, 269, 301, 300), (282, 283, 315, 314), (269, 270, 302, 301), (256, 257, 289, 288), (283, 284, 316, 315), (270, 271, 303, 302), (257, 258, 290, 289), (284, 285, 317, 316), (271, 272, 304, 303), (258, 259, 291, 290), (285, 286, 318, 317), (272, 273, 305, 304), (259, 260, 292, 291), (286, 287, 319, 318), (273, 274, 306, 305), (260, 261, 293, 292), (287, 256, 288, 319), (274, 275, 307, 306), (261, 262, 294, 293), (275, 276, 308, 307), (262, 263, 295, 294), (276, 277, 309, 308), (263, 264, 296, 295), (277, 278, 310, 309), (264, 265, 297, 296), (278, 279, 311, 310), (265, 266, 298, 297), (314, 315, 347, 346), (301, 302, 334, 333), (288, 289, 321, 320), (315, 316, 348, 347), (302, 303, 335, 334), (289, 290, 322, 321), (316, 317, 349, 348), (303, 304, 336, 335), (290, 291, 323, 322), (317, 318, 350, 349), (304, 305, 337, 336), (291, 292, 324, 323), (318, 319, 351, 350), (305, 306, 338, 337), (292, 293, 325, 324), (319, 288, 320, 351), (306, 307, 339, 338), (293, 294, 326, 325), (307, 308, 340, 339), (294, 295, 327, 326), (308, 309, 341, 340), (295, 296, 328, 327), (309, 310, 342, 341), (296, 297, 329, 328), (310, 311, 343, 342), (297, 298, 330, 329), (311, 312, 344, 343), (298, 299, 331, 330), (312, 313, 345, 344), (299, 300, 332, 331), (313, 314, 346, 345), (300, 301, 333, 332)])
me_cylinder.use_remesh_preserve_volume = False
me_cylinder.use_remesh_preserve_attributes = False
me_cylinder.use_mirror_vertex_groups = False
me_cylinder.update()

# ---- objects
ob_plane35_000 = bpy.data.objects.new('Plane35.000', me_plane35_000)
ob_cylinder = bpy.data.objects.new('Cylinder', me_cylinder)
ob_camera = bpy.data.objects.new('Camera', cam_camera)

# ---- transforms, parenting, visibility, modifiers, constraints
ob_plane35_000.location = (1.738, -1.249, 0.0)
ob_plane35_000.rotation_euler = (-1.629e-07, 0.0, 0.0)
ob_plane35_000.scale = (0.1, 0.1, 0.1)
ob_plane35_000.color = (0.8, 0.8, 0.8, 1.0)
ob_plane35_000.lineart.crease_threshold = 0.0
ob_cylinder.location = (0.0, 0.0, 0.5257)
ob_cylinder.scale = (0.5247, 0.5247, 0.5247)
ob_cylinder.lineart.crease_threshold = 0.0
ob_camera.location = (7.481, -6.508, 5.344)
ob_camera.rotation_euler = (1.109, 0.0, 0.8149)
ob_camera.lock_rotations_4d = False
ob_camera.empty_display_type = 'ARROWS'
ob_camera.color = (0.0, 0.0, 0.0, 0.0)
ob_camera.display_type = 'WIRE'
ob_camera.lineart.crease_threshold = 0.0

# ---- collection membership
col_collection_1.objects.link(ob_plane35_000)
col_collection_1.objects.link(ob_cylinder)
col_collection_1.objects.link(ob_camera)

# ---- scene / render settings (as saved in the file)
scene.camera = ob_camera
scene.frame_start = 1; scene.frame_end = 250; scene.frame_set(1)
scene.render.engine = 'BLENDER_EEVEE_NEXT'
scene.render.resolution_percentage = 50
scene.render.dither_intensity = 0.0
scene.cycles.use_denoising = False
scene.cycles.samples = 128
scene.cycles.sampling_pattern = 'TABULATED_SOBOL'
scene.cycles.light_sampling_threshold = 0.0
scene.cycles.use_adaptive_sampling = False
scene.cycles.use_light_tree = False
scene.cycles.blur_glossy = 0.0
scene.cycles.sample_clamp_indirect = 0.0
scene.view_settings.view_transform = 'Standard'
bpy.context.view_layer.update()

# ---- added for rendering (the .blend has no usable light): sun
light_auto_sun = bpy.data.lights.new('AutoSun', 'SUN')
light_auto_sun.energy = 3.0
light_auto_sun.angle = 0.0523599
ob_auto_sun = bpy.data.objects.new('AutoSun', light_auto_sun)
scene.collection.objects.link(ob_auto_sun)
ob_auto_sun.rotation_euler = (0.872665, 0.174533, 0.523599)
bpy.context.view_layer.update()
